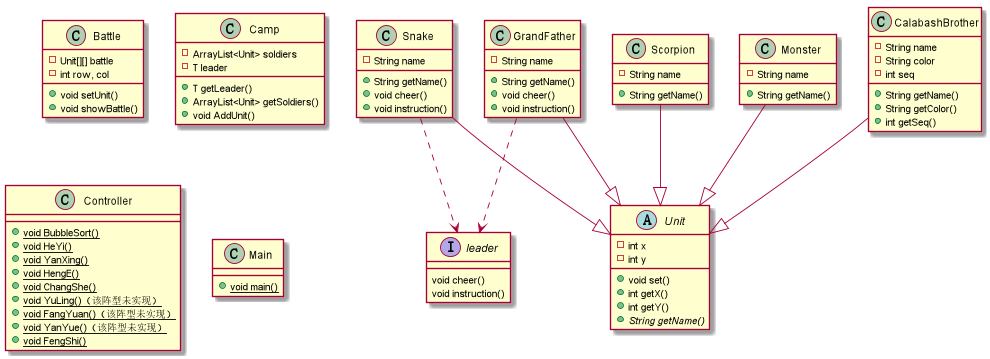

The diagram above was rendered by PlantUML. Its source (embedded in the PNG):
@startuml

abstract class Unit {
    - int x
    - int y
    + void set()
    + int getX()
    + int getY()
    + {abstract} String getName()
}

class GrandFather {
    - String name
    + String getName()
    + void cheer()
    + void instruction()
}

class CalabashBrother {
    - String name
    - String color
    - int seq
    + String getName()
    + String getColor()
    + int getSeq()
}

class Snake {
    - String name
    + String getName()
    + void cheer()
    + void instruction()
}

class Scorpion {
    - String name
    + String getName()
}

class Monster {
    - String name
    + String getName()
}

class Battle {
    - Unit[][] battle
    - int row, col
    + void setUnit()
    + void showBattle()
}

class Camp {
    - ArrayList<Unit> soldiers
    - T leader
    + T getLeader()
    + ArrayList<Unit> getSoldiers()
    + void AddUnit()
}

class Controller {
    + {static} void BubbleSort()
    + {static} void HeYi()
    + {static} void YanXing()
    + {static} void HengE()
    + {static} void ChangShe()
    + {static} void YuLing()（该阵型未实现）
    + {static} void FangYuan()（该阵型未实现）
    + {static} void YanYue()（该阵型未实现）
    + {static} void FengShi()
}

class Main {
    + {static} void main()
}

interface leader {
    void cheer()
    void instruction()
}

GrandFather --|> Unit
CalabashBrother --|> Unit
Snake --|> Unit
Scorpion --|> Unit
Monster --|> Unit
GrandFather ..> leader
Snake ..> leader

@enduml